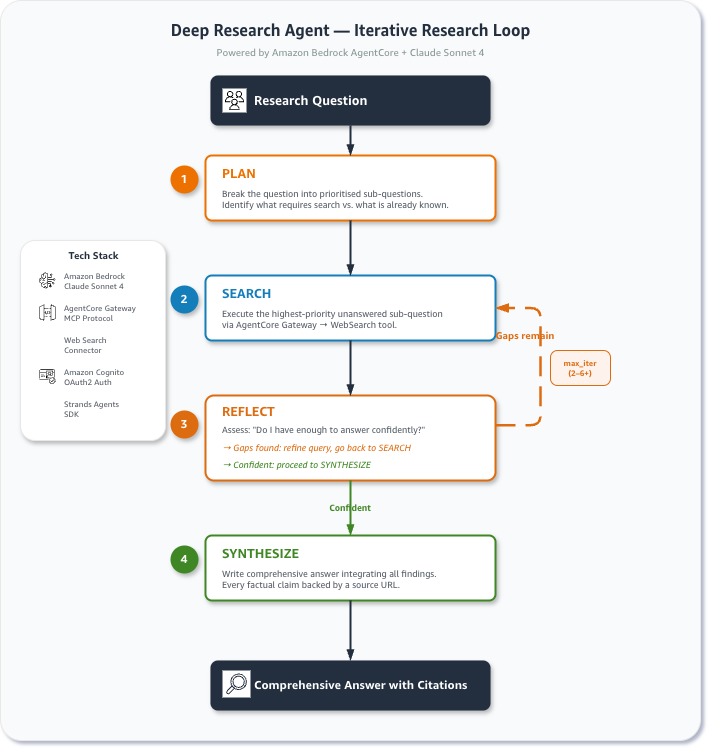

The diagram above was exported from draw.io. Its source (the exported page's mxGraphModel, read from the mxfile embedded in the PNG):
<mxGraphModel dx="842" dy="495" grid="1" gridSize="10" guides="1" tooltips="1" connect="1" arrows="1" fold="1" page="1" pageScale="1" pageWidth="1100" pageHeight="850" math="0" shadow="1">
  <root>
    <mxCell id="0" />
    <mxCell id="1" parent="0" />
    <mxCell id="bg" parent="1" style="rounded=1;whiteSpace=wrap;html=1;fillColor=#F9FAFB;strokeColor=#E8E8E8;strokeWidth=1;arcSize=3;shadow=0;" value="" vertex="1">
      <mxGeometry height="740" width="700" x="200" y="60" as="geometry" />
    </mxCell>
    <mxCell id="title" parent="1" style="text;html=1;strokeColor=none;fillColor=none;align=center;verticalAlign=middle;fontSize=16;fontStyle=1;fontColor=#232F3E;fontFamily=Amazon Ember;" value="Deep Research Agent — Iterative Research Loop" vertex="1">
      <mxGeometry height="30" width="500" x="300" y="75" as="geometry" />
    </mxCell>
    <mxCell id="subtitle" parent="1" style="text;html=1;strokeColor=none;fillColor=none;align=center;verticalAlign=middle;fontSize=10;fontColor=#879596;fontFamily=Amazon Ember;" value="Powered by Amazon Bedrock AgentCore + Claude Sonnet 4" vertex="1">
      <mxGeometry height="18" width="400" x="350" y="102" as="geometry" />
    </mxCell>
    <mxCell id="question_box" parent="1" style="rounded=1;whiteSpace=wrap;html=1;fillColor=#232F3E;strokeColor=#232F3E;strokeWidth=0;arcSize=15;shadow=1;" value="" vertex="1">
      <mxGeometry height="50" width="280" x="410" y="135" as="geometry" />
    </mxCell>
    <mxCell id="question_icon" parent="1" style="shape=mxgraph.aws4.resourceIcon;resIcon=mxgraph.aws4.users;labelBackgroundColor=none;sketch=0;" value="" vertex="1">
      <mxGeometry height="24" width="24" x="422" y="148" as="geometry" />
    </mxCell>
    <mxCell id="question_text" parent="1" style="text;html=1;strokeColor=none;fillColor=none;align=left;verticalAlign=middle;fontSize=13;fontStyle=1;fontColor=#FFFFFF;fontFamily=Amazon Ember;" value="Research Question" vertex="1">
      <mxGeometry height="26" width="220" x="452" y="147" as="geometry" />
    </mxCell>
    <mxCell id="plan_badge" parent="1" style="ellipse;whiteSpace=wrap;html=1;fillColor=#ED7100;strokeColor=none;fontColor=#FFFFFF;fontSize=12;fontStyle=1;fontFamily=Amazon Ember;shadow=1;" value="1" vertex="1">
      <mxGeometry height="28" width="28" x="370" y="225" as="geometry" />
    </mxCell>
    <mxCell id="plan_box" parent="1" style="rounded=1;whiteSpace=wrap;html=1;fillColor=#FFFFFF;strokeColor=#ED7100;strokeWidth=2;arcSize=10;shadow=1;" value="" vertex="1">
      <mxGeometry height="65" width="290" x="405" y="215" as="geometry" />
    </mxCell>
    <mxCell id="plan_title" parent="1" style="text;html=1;strokeColor=none;fillColor=none;align=left;verticalAlign=middle;fontSize=13;fontStyle=1;fontColor=#ED7100;fontFamily=Amazon Ember;" value="PLAN" vertex="1">
      <mxGeometry height="22" width="60" x="420" y="222" as="geometry" />
    </mxCell>
    <mxCell id="plan_desc" parent="1" style="text;html=1;strokeColor=none;fillColor=none;align=left;verticalAlign=middle;fontSize=9;fontColor=#545B64;fontFamily=Amazon Ember;" value="Break the question into prioritised sub-questions.&#10;Identify what requires search vs. what is already known." vertex="1">
      <mxGeometry height="30" width="265" x="420" y="244" as="geometry" />
    </mxCell>
    <mxCell id="search_badge" parent="1" style="ellipse;whiteSpace=wrap;html=1;fillColor=#147EBA;strokeColor=none;fontColor=#FFFFFF;fontSize=12;fontStyle=1;fontFamily=Amazon Ember;shadow=1;" value="2" vertex="1">
      <mxGeometry height="28" width="28" x="370" y="345" as="geometry" />
    </mxCell>
    <mxCell id="search_box" parent="1" style="rounded=1;whiteSpace=wrap;html=1;fillColor=#FFFFFF;strokeColor=#147EBA;strokeWidth=2;arcSize=10;shadow=1;" value="" vertex="1">
      <mxGeometry height="65" width="290" x="405" y="335" as="geometry" />
    </mxCell>
    <mxCell id="search_title" parent="1" style="text;html=1;strokeColor=none;fillColor=none;align=left;verticalAlign=middle;fontSize=13;fontStyle=1;fontColor=#147EBA;fontFamily=Amazon Ember;" value="SEARCH" vertex="1">
      <mxGeometry height="22" width="80" x="420" y="342" as="geometry" />
    </mxCell>
    <mxCell id="search_desc" parent="1" style="text;html=1;strokeColor=none;fillColor=none;align=left;verticalAlign=middle;fontSize=9;fontColor=#545B64;fontFamily=Amazon Ember;" value="Execute the highest-priority unanswered sub-question&#10;via AgentCore Gateway → WebSearch tool." vertex="1">
      <mxGeometry height="30" width="265" x="420" y="364" as="geometry" />
    </mxCell>
    <mxCell id="search_icon" parent="1" style="shape=mxgraph.aws4.resourceIcon;resIcon=mxgraph.aws4.general_internet;labelBackgroundColor=none;sketch=0;" value="" vertex="1">
      <mxGeometry height="20" width="20" x="665" y="347" as="geometry" />
    </mxCell>
    <mxCell id="reflect_badge" parent="1" style="ellipse;whiteSpace=wrap;html=1;fillColor=#DD6B10;strokeColor=none;fontColor=#FFFFFF;fontSize=12;fontStyle=1;fontFamily=Amazon Ember;shadow=1;" value="3" vertex="1">
      <mxGeometry height="28" width="28" x="370" y="470" as="geometry" />
    </mxCell>
    <mxCell id="reflect_box" parent="1" style="rounded=1;whiteSpace=wrap;html=1;fillColor=#FFFFFF;strokeColor=#DD6B10;strokeWidth=2;arcSize=10;shadow=1;" value="" vertex="1">
      <mxGeometry height="85" width="290" x="405" y="455" as="geometry" />
    </mxCell>
    <mxCell id="reflect_title" parent="1" style="text;html=1;strokeColor=none;fillColor=none;align=left;verticalAlign=middle;fontSize=13;fontStyle=1;fontColor=#DD6B10;fontFamily=Amazon Ember;" value="REFLECT" vertex="1">
      <mxGeometry height="22" width="80" x="420" y="460" as="geometry" />
    </mxCell>
    <mxCell id="reflect_desc" parent="1" style="text;html=1;strokeColor=none;fillColor=none;align=left;verticalAlign=middle;fontSize=9;fontColor=#545B64;fontFamily=Amazon Ember;" value="Assess: &quot;Do I have enough to answer confidently?&quot;" vertex="1">
      <mxGeometry height="16" width="265" x="420" y="482" as="geometry" />
    </mxCell>
    <mxCell id="reflect_gap" parent="1" style="text;html=1;strokeColor=none;fillColor=none;align=left;verticalAlign=middle;fontSize=9;fontStyle=2;fontColor=#DD6B10;fontFamily=Amazon Ember;" value="→ Gaps found: refine query, go back to SEARCH" vertex="1">
      <mxGeometry height="16" width="265" x="420" y="500" as="geometry" />
    </mxCell>
    <mxCell id="reflect_done" parent="1" style="text;html=1;strokeColor=none;fillColor=none;align=left;verticalAlign=middle;fontSize=9;fontStyle=2;fontColor=#3F8624;fontFamily=Amazon Ember;" value="→ Confident: proceed to SYNTHESIZE" vertex="1">
      <mxGeometry height="16" width="265" x="420" y="517" as="geometry" />
    </mxCell>
    <mxCell id="synth_badge" parent="1" style="ellipse;whiteSpace=wrap;html=1;fillColor=#3F8624;strokeColor=none;fontColor=#FFFFFF;fontSize=12;fontStyle=1;fontFamily=Amazon Ember;shadow=1;" value="4" vertex="1">
      <mxGeometry height="28" width="28" x="370" y="605" as="geometry" />
    </mxCell>
    <mxCell id="synth_box" parent="1" style="rounded=1;whiteSpace=wrap;html=1;fillColor=#FFFFFF;strokeColor=#3F8624;strokeWidth=2;arcSize=10;shadow=1;" value="" vertex="1">
      <mxGeometry height="65" width="290" x="405" y="595" as="geometry" />
    </mxCell>
    <mxCell id="synth_title" parent="1" style="text;html=1;strokeColor=none;fillColor=none;align=left;verticalAlign=middle;fontSize=13;fontStyle=1;fontColor=#3F8624;fontFamily=Amazon Ember;" value="SYNTHESIZE" vertex="1">
      <mxGeometry height="22" width="110" x="420" y="602" as="geometry" />
    </mxCell>
    <mxCell id="synth_desc" parent="1" style="text;html=1;strokeColor=none;fillColor=none;align=left;verticalAlign=middle;fontSize=9;fontColor=#545B64;fontFamily=Amazon Ember;" value="Write comprehensive answer integrating all findings.&#10;Every factual claim backed by a source URL." vertex="1">
      <mxGeometry height="30" width="265" x="420" y="624" as="geometry" />
    </mxCell>
    <mxCell id="output_box" parent="1" style="rounded=1;whiteSpace=wrap;html=1;fillColor=#232F3E;strokeColor=#232F3E;strokeWidth=0;arcSize=15;shadow=1;" value="" vertex="1">
      <mxGeometry height="50" width="280" x="410" y="720" as="geometry" />
    </mxCell>
    <mxCell id="output_icon" parent="1" style="shape=mxgraph.aws4.resourceIcon;resIcon=mxgraph.aws4.general_document;labelBackgroundColor=none;sketch=0;" value="" vertex="1">
      <mxGeometry height="27" width="28" x="422" y="730" as="geometry" />
    </mxCell>
    <mxCell id="output_text" parent="1" style="text;html=1;strokeColor=none;fillColor=none;align=left;verticalAlign=middle;fontSize=12;fontStyle=1;fontColor=#FFFFFF;fontFamily=Amazon Ember;" value="Comprehensive Answer with Citations" vertex="1">
      <mxGeometry height="26" width="230" x="452" y="732" as="geometry" />
    </mxCell>
    <mxCell id="arr_q_plan" edge="1" parent="1" source="question_box" style="edgeStyle=orthogonalEdgeStyle;rounded=1;orthogonalLoop=1;jettySize=auto;exitX=0.5;exitY=1;exitDx=0;exitDy=0;entryX=0.5;entryY=0;entryDx=0;entryDy=0;strokeColor=#232F3E;strokeWidth=2;endArrow=blockThin;endFill=1;endSize=6;" target="plan_box">
      <mxGeometry relative="1" as="geometry" />
    </mxCell>
    <mxCell id="arr_plan_search" edge="1" parent="1" source="plan_box" style="edgeStyle=orthogonalEdgeStyle;rounded=1;orthogonalLoop=1;jettySize=auto;exitX=0.5;exitY=1;exitDx=0;exitDy=0;entryX=0.5;entryY=0;entryDx=0;entryDy=0;strokeColor=#232F3E;strokeWidth=2;endArrow=blockThin;endFill=1;endSize=6;" target="search_box">
      <mxGeometry relative="1" as="geometry" />
    </mxCell>
    <mxCell id="arr_search_reflect" edge="1" parent="1" source="search_box" style="edgeStyle=orthogonalEdgeStyle;rounded=1;orthogonalLoop=1;jettySize=auto;exitX=0.5;exitY=1;exitDx=0;exitDy=0;entryX=0.5;entryY=0;entryDx=0;entryDy=0;strokeColor=#232F3E;strokeWidth=2;endArrow=blockThin;endFill=1;endSize=6;" target="reflect_box">
      <mxGeometry relative="1" as="geometry" />
    </mxCell>
    <mxCell id="arr_reflect_synth" edge="1" parent="1" source="reflect_box" style="edgeStyle=orthogonalEdgeStyle;rounded=1;orthogonalLoop=1;jettySize=auto;exitX=0.5;exitY=1;exitDx=0;exitDy=0;entryX=0.5;entryY=0;entryDx=0;entryDy=0;strokeColor=#3F8624;strokeWidth=2;endArrow=blockThin;endFill=1;endSize=6;fontSize=9;fontStyle=1;fontColor=#3F8624;labelBackgroundColor=none;fontFamily=Amazon Ember;" target="synth_box" value="Confident">
      <mxGeometry relative="1" as="geometry" />
    </mxCell>
    <mxCell id="arr_synth_output" edge="1" parent="1" source="synth_box" style="edgeStyle=orthogonalEdgeStyle;rounded=1;orthogonalLoop=1;jettySize=auto;exitX=0.5;exitY=1;exitDx=0;exitDy=0;entryX=0.5;entryY=0;entryDx=0;entryDy=0;strokeColor=#232F3E;strokeWidth=2;endArrow=blockThin;endFill=1;endSize=6;" target="output_box">
      <mxGeometry relative="1" as="geometry" />
    </mxCell>
    <mxCell id="arr_loop" edge="1" parent="1" source="reflect_box" style="edgeStyle=orthogonalEdgeStyle;rounded=1;orthogonalLoop=1;jettySize=auto;exitX=1;exitY=0.35;exitDx=0;exitDy=0;entryX=1;entryY=0.5;entryDx=0;entryDy=0;strokeColor=#DD6B10;strokeWidth=2.5;endArrow=blockThin;endFill=1;endSize=7;dashed=1;dashPattern=8 4;fontSize=10;fontStyle=1;fontColor=#DD6B10;labelBackgroundColor=none;fontFamily=Amazon Ember;" target="search_box" value="Gaps remain">
      <mxGeometry relative="1" x="0.3" y="15" as="geometry">
        <mxPoint as="offset" />
        <Array as="points">
          <mxPoint x="740" y="485" />
          <mxPoint x="740" y="368" />
        </Array>
      </mxGeometry>
    </mxCell>
    <mxCell id="iter_badge" parent="1" style="rounded=1;whiteSpace=wrap;html=1;fillColor=#FDF3EC;strokeColor=#DD6B10;strokeWidth=1;arcSize=20;fontSize=8;fontColor=#DD6B10;fontStyle=1;fontFamily=Amazon Ember;shadow=0;" value="max_iter&#10;(2–6+)" vertex="1">
      <mxGeometry height="35" width="60" x="750" y="410" as="geometry" />
    </mxCell>
    <mxCell id="tech_box" parent="1" style="rounded=1;whiteSpace=wrap;html=1;fillColor=#FFFFFF;strokeColor=#E8E8E8;strokeWidth=1;arcSize=10;shadow=1;" value="" vertex="1">
      <mxGeometry height="200" width="145" x="220" y="300" as="geometry" />
    </mxCell>
    <mxCell id="tech_title" parent="1" style="text;html=1;strokeColor=none;fillColor=none;align=center;verticalAlign=middle;fontSize=10;fontStyle=1;fontColor=#232F3E;fontFamily=Amazon Ember;" value="Tech Stack" vertex="1">
      <mxGeometry height="18" width="115" x="235" y="305" as="geometry" />
    </mxCell>
    <mxCell id="tech_bedrock_icon" parent="1" style="shape=mxgraph.aws4.resourceIcon;resIcon=mxgraph.aws4.bedrock;labelBackgroundColor=none;sketch=0;" value="" vertex="1">
      <mxGeometry height="20" width="20" x="237" y="330" as="geometry" />
    </mxCell>
    <mxCell id="tech_bedrock" parent="1" style="text;html=1;strokeColor=none;fillColor=none;align=left;verticalAlign=middle;fontSize=8;fontColor=#545B64;fontFamily=Amazon Ember;" value="Amazon Bedrock&#10;Claude Sonnet 4" vertex="1">
      <mxGeometry height="26" width="95" x="262" y="328" as="geometry" />
    </mxCell>
    <mxCell id="tech_gw_icon" parent="1" style="shape=mxgraph.aws4.resourceIcon;resIcon=mxgraph.aws4.api_gateway;labelBackgroundColor=none;sketch=0;" value="" vertex="1">
      <mxGeometry height="20" width="20" x="237" y="362" as="geometry" />
    </mxCell>
    <mxCell id="tech_gw" parent="1" style="text;html=1;strokeColor=none;fillColor=none;align=left;verticalAlign=middle;fontSize=8;fontColor=#545B64;fontFamily=Amazon Ember;" value="AgentCore Gateway&#10;MCP Protocol" vertex="1">
      <mxGeometry height="26" width="95" x="262" y="360" as="geometry" />
    </mxCell>
    <mxCell id="tech_search_icon" parent="1" style="shape=mxgraph.aws4.resourceIcon;resIcon=mxgraph.aws4.general_internet;labelBackgroundColor=none;sketch=0;" value="" vertex="1">
      <mxGeometry height="20" width="20" x="237" y="394" as="geometry" />
    </mxCell>
    <mxCell id="tech_search" parent="1" style="text;html=1;strokeColor=none;fillColor=none;align=left;verticalAlign=middle;fontSize=8;fontColor=#545B64;fontFamily=Amazon Ember;" value="Web Search&#10;Connector" vertex="1">
      <mxGeometry height="26" width="95" x="262" y="392" as="geometry" />
    </mxCell>
    <mxCell id="tech_cognito_icon" parent="1" style="shape=mxgraph.aws4.resourceIcon;resIcon=mxgraph.aws4.cognito;labelBackgroundColor=none;sketch=0;" value="" vertex="1">
      <mxGeometry height="20" width="20" x="237" y="426" as="geometry" />
    </mxCell>
    <mxCell id="tech_cognito" parent="1" style="text;html=1;strokeColor=none;fillColor=none;align=left;verticalAlign=middle;fontSize=8;fontColor=#545B64;fontFamily=Amazon Ember;" value="Amazon Cognito&#10;OAuth2 Auth" vertex="1">
      <mxGeometry height="26" width="95" x="262" y="424" as="geometry" />
    </mxCell>
    <mxCell id="tech_strands_icon" parent="1" style="shape=mxgraph.aws4.resourceIcon;resIcon=mxgraph.aws4.general_SDK;labelBackgroundColor=none;sketch=0;" value="" vertex="1">
      <mxGeometry height="20" width="20" x="237" y="458" as="geometry" />
    </mxCell>
    <mxCell id="tech_strands" parent="1" style="text;html=1;strokeColor=none;fillColor=none;align=left;verticalAlign=middle;fontSize=8;fontColor=#545B64;fontFamily=Amazon Ember;" value="Strands Agents&#10;SDK" vertex="1">
      <mxGeometry height="26" width="95" x="262" y="456" as="geometry" />
    </mxCell>
    <mxCell id="jio0Q98fBngzSYc2XnGE-1" parent="1" style="sketch=0;outlineConnect=0;fontColor=#232F3E;gradientColor=none;fillColor=#232F3D;strokeColor=none;dashed=0;verticalLabelPosition=bottom;verticalAlign=top;align=center;html=1;fontSize=12;fontStyle=0;aspect=fixed;pointerEvents=1;shape=mxgraph.aws4.magnifying_glass_2;direction=south;" value="" vertex="1">
      <mxGeometry height="21" width="21" x="425.5" y="733" as="geometry" />
    </mxCell>
  </root>
</mxGraphModel>